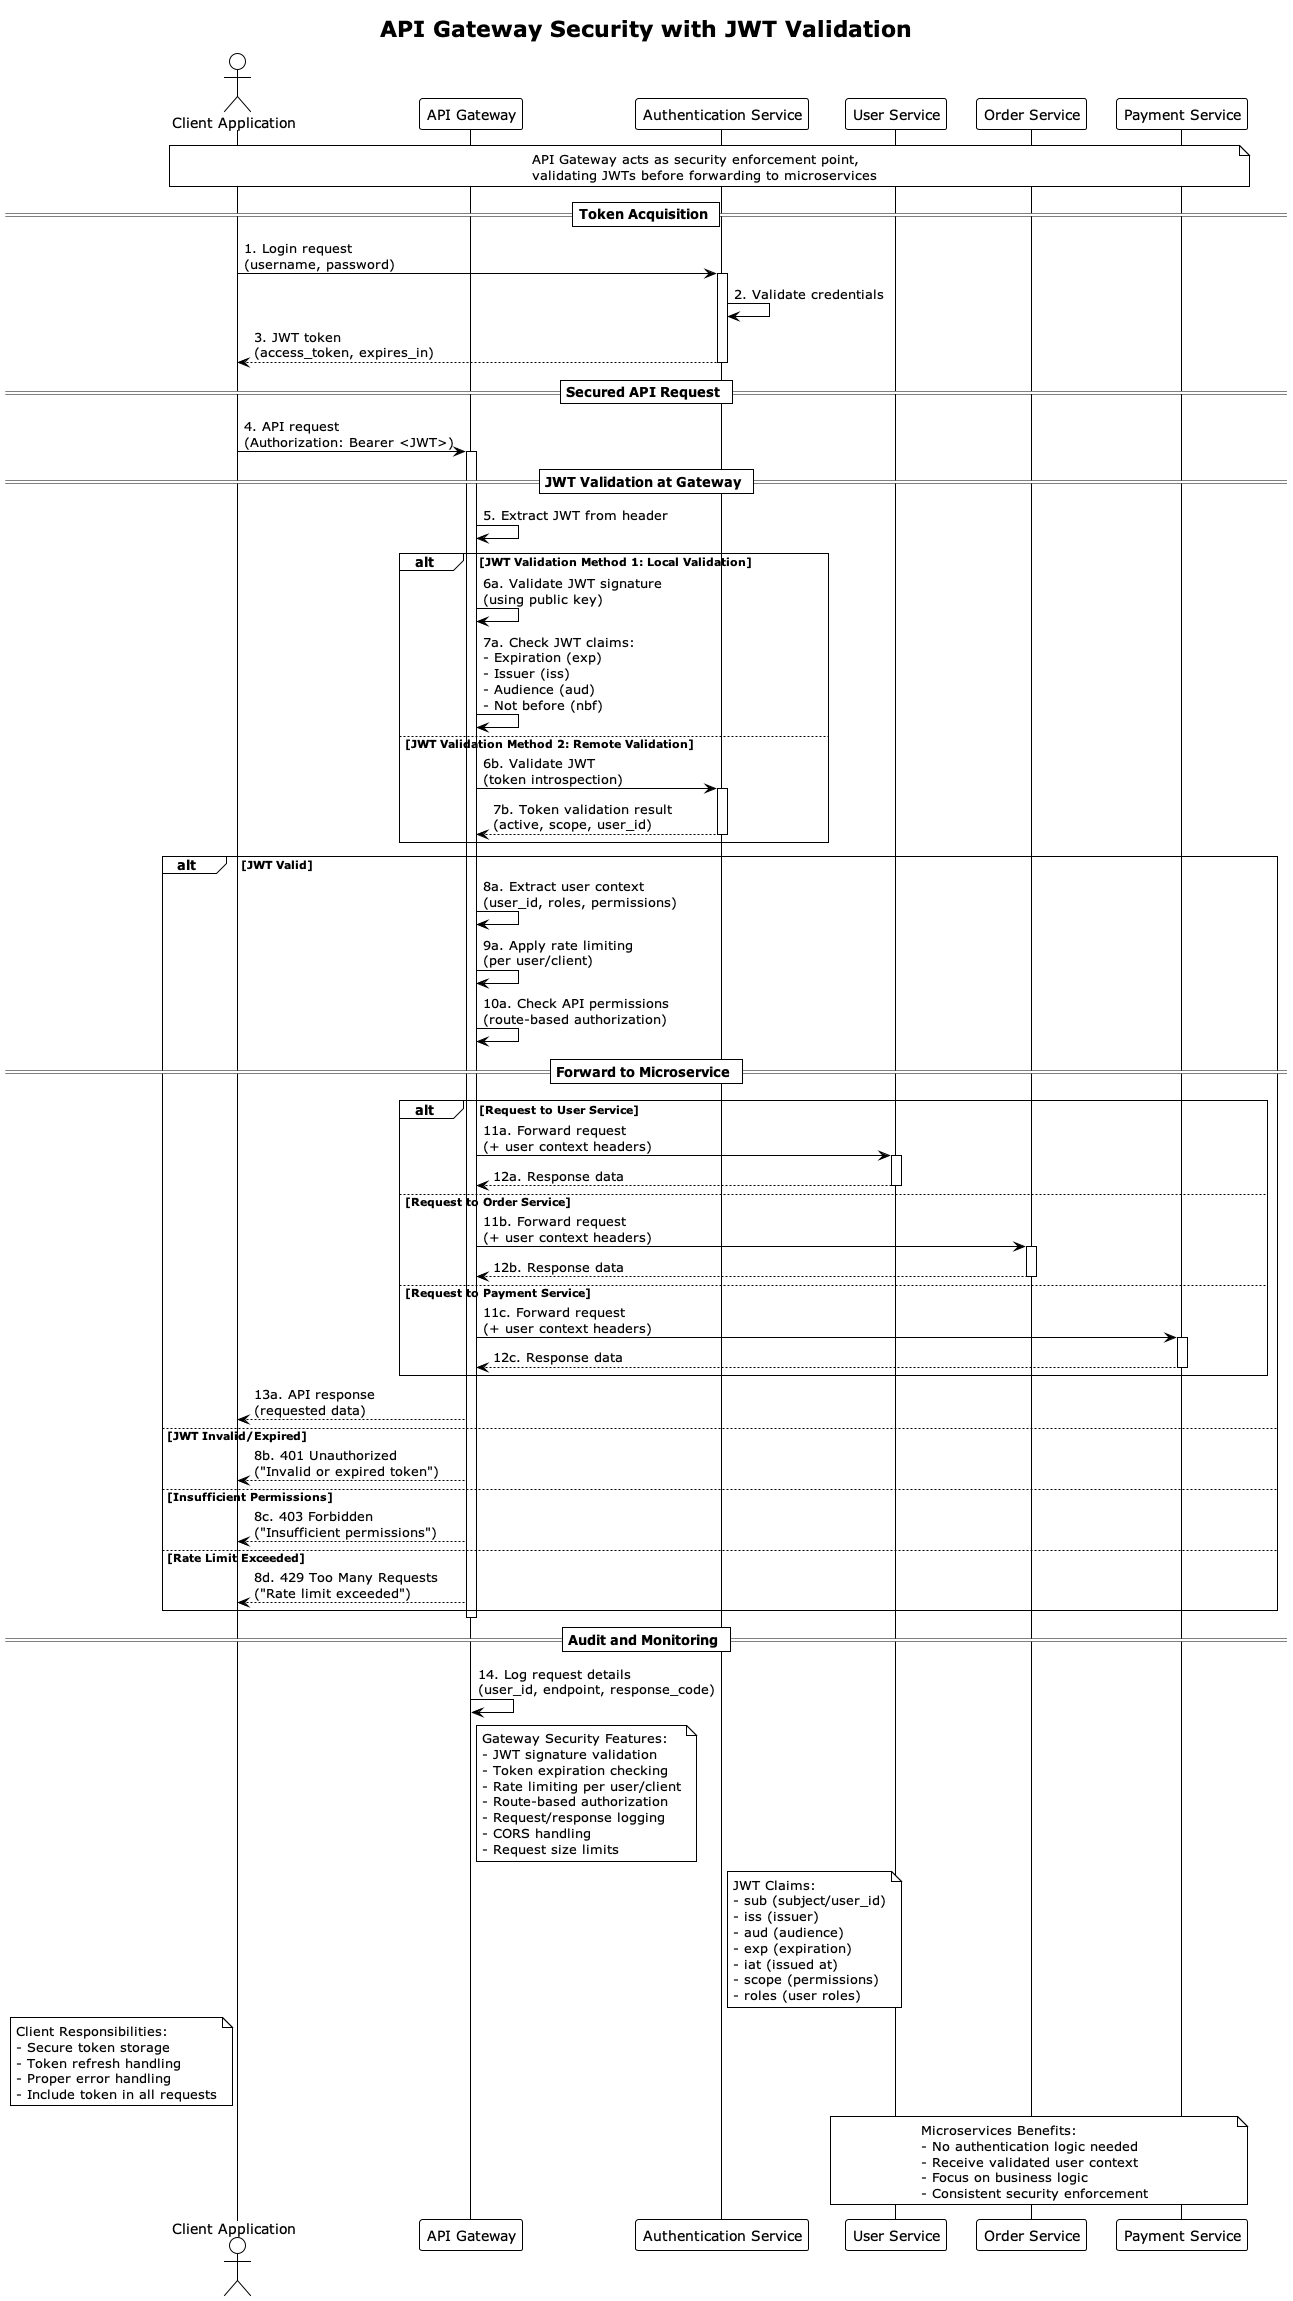

The diagram above was rendered by PlantUML. Its source (embedded in the PNG):
@startuml API Gateway Security with JWT
!theme plain
title API Gateway Security with JWT Validation

actor "Client Application" as client
participant "API Gateway" as gateway
participant "Authentication Service" as auth
participant "User Service" as userservice
participant "Order Service" as orderservice
participant "Payment Service" as paymentservice

note over client, paymentservice
  API Gateway acts as security enforcement point,
  validating JWTs before forwarding to microservices
end note

== Token Acquisition ==

client -> auth: 1. Login request\n(username, password)
activate auth

auth -> auth: 2. Validate credentials

auth --> client: 3. JWT token\n(access_token, expires_in)
deactivate auth

== Secured API Request ==

client -> gateway: 4. API request\n(Authorization: Bearer <JWT>)
activate gateway

== JWT Validation at Gateway ==

gateway -> gateway: 5. Extract JWT from header

alt JWT Validation Method 1: Local Validation
    gateway -> gateway: 6a. Validate JWT signature\n(using public key)
    
    gateway -> gateway: 7a. Check JWT claims:\n- Expiration (exp)\n- Issuer (iss)\n- Audience (aud)\n- Not before (nbf)
    
else JWT Validation Method 2: Remote Validation
    gateway -> auth: 6b. Validate JWT\n(token introspection)
    activate auth
    auth --> gateway: 7b. Token validation result\n(active, scope, user_id)
    deactivate auth
end

alt JWT Valid
    gateway -> gateway: 8a. Extract user context\n(user_id, roles, permissions)
    
    gateway -> gateway: 9a. Apply rate limiting\n(per user/client)
    
    gateway -> gateway: 10a. Check API permissions\n(route-based authorization)
    
    == Forward to Microservice ==
    
    alt Request to User Service
        gateway -> userservice: 11a. Forward request\n(+ user context headers)
        activate userservice
        userservice --> gateway: 12a. Response data
        deactivate userservice
        
    else Request to Order Service
        gateway -> orderservice: 11b. Forward request\n(+ user context headers)
        activate orderservice
        orderservice --> gateway: 12b. Response data
        deactivate orderservice
        
    else Request to Payment Service
        gateway -> paymentservice: 11c. Forward request\n(+ user context headers)
        activate paymentservice
        paymentservice --> gateway: 12c. Response data
        deactivate paymentservice
    end
    
    gateway --> client: 13a. API response\n(requested data)
    
else JWT Invalid/Expired
    gateway --> client: 8b. 401 Unauthorized\n("Invalid or expired token")
    
else Insufficient Permissions
    gateway --> client: 8c. 403 Forbidden\n("Insufficient permissions")
    
else Rate Limit Exceeded
    gateway --> client: 8d. 429 Too Many Requests\n("Rate limit exceeded")
end

deactivate gateway

== Audit and Monitoring ==

gateway -> gateway: 14. Log request details\n(user_id, endpoint, response_code)

note right of gateway
  Gateway Security Features:
  - JWT signature validation
  - Token expiration checking
  - Rate limiting per user/client
  - Route-based authorization
  - Request/response logging
  - CORS handling
  - Request size limits
end note

note right of auth
  JWT Claims:
  - sub (subject/user_id)
  - iss (issuer)
  - aud (audience)
  - exp (expiration)
  - iat (issued at)
  - scope (permissions)
  - roles (user roles)
end note

note left of client
  Client Responsibilities:
  - Secure token storage
  - Token refresh handling
  - Proper error handling
  - Include token in all requests
end note

note over userservice, paymentservice
  Microservices Benefits:
  - No authentication logic needed
  - Receive validated user context
  - Focus on business logic
  - Consistent security enforcement
end note

@enduml